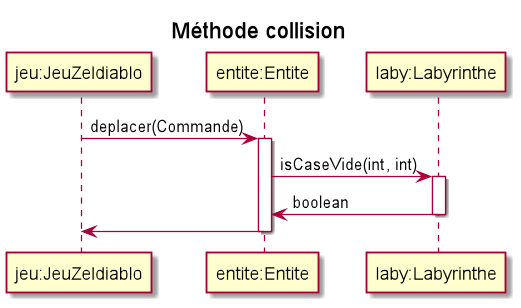

The diagram above was rendered by PlantUML. Its source (embedded in the PNG):
@startuml
title Méthode collision
participant "jeu:JeuZeldiablo" as j
participant "entite:Entite" as e
participant "laby:Labyrinthe" as l
j -> e : deplacer(Commande)
activate e
e -> l : isCaseVide(int, int)
activate l
e <- l : boolean
deactivate l
j <- e
deactivate e
@enduml